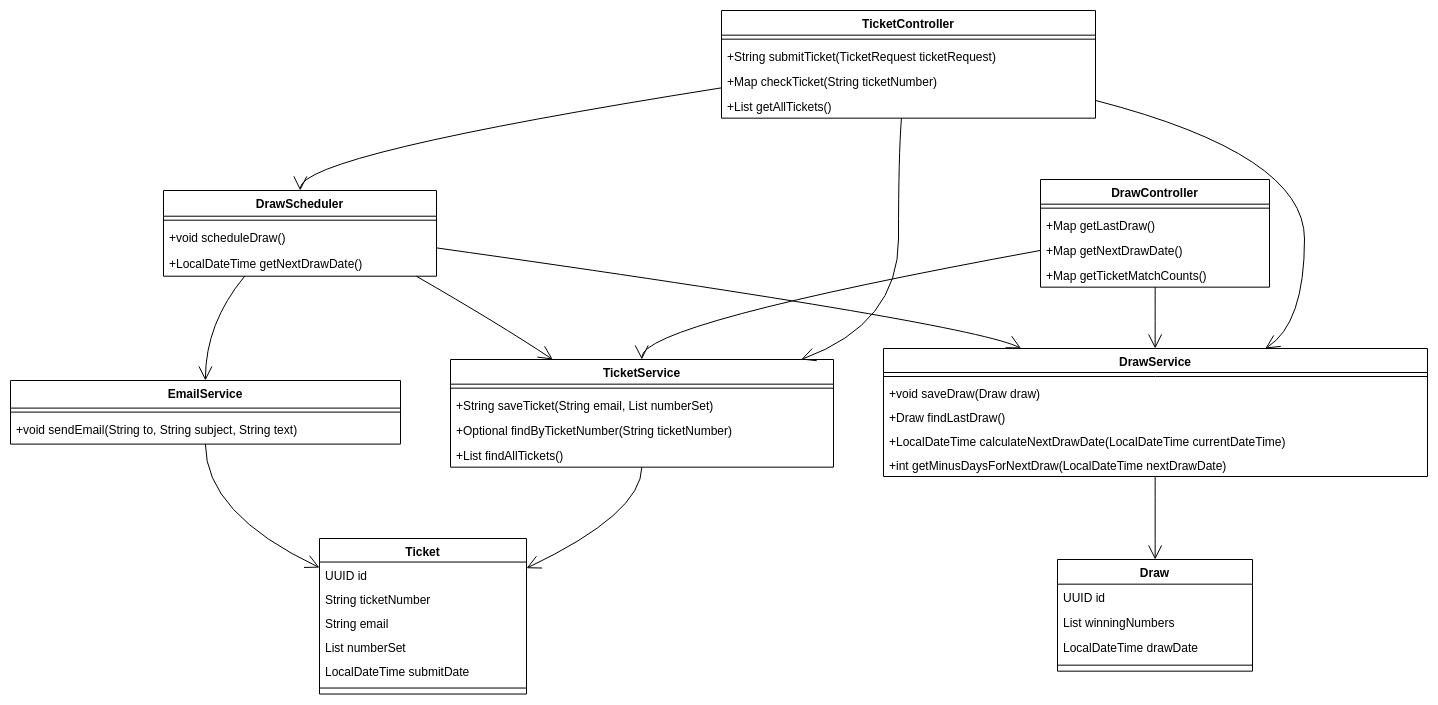

The diagram above was exported from draw.io. Its source (the exported page's mxGraphModel, read from the mxfile embedded in the PNG):
<mxGraphModel dx="1609" dy="766" grid="1" gridSize="10" guides="1" tooltips="1" connect="1" arrows="1" fold="1" page="1" pageScale="1" pageWidth="850" pageHeight="1100" math="0" shadow="0">
  <root>
    <mxCell id="0" />
    <mxCell id="1" parent="0" />
    <mxCell id="UB9_W3HuYklWP6XphpLA-1" value="Ticket" style="swimlane;fontStyle=1;align=center;verticalAlign=top;childLayout=stackLayout;horizontal=1;startSize=23.53846153846154;horizontalStack=0;resizeParent=1;resizeParentMax=0;resizeLast=0;collapsible=0;marginBottom=0;" vertex="1" parent="1">
      <mxGeometry x="329" y="548" width="207" height="155.53846153846155" as="geometry" />
    </mxCell>
    <mxCell id="UB9_W3HuYklWP6XphpLA-2" value="UUID id" style="text;strokeColor=none;fillColor=none;align=left;verticalAlign=top;spacingLeft=4;spacingRight=4;overflow=hidden;rotatable=0;points=[[0,0.5],[1,0.5]];portConstraint=eastwest;" vertex="1" parent="UB9_W3HuYklWP6XphpLA-1">
      <mxGeometry y="23.53846153846154" width="207" height="24" as="geometry" />
    </mxCell>
    <mxCell id="UB9_W3HuYklWP6XphpLA-3" value="String ticketNumber" style="text;strokeColor=none;fillColor=none;align=left;verticalAlign=top;spacingLeft=4;spacingRight=4;overflow=hidden;rotatable=0;points=[[0,0.5],[1,0.5]];portConstraint=eastwest;" vertex="1" parent="UB9_W3HuYklWP6XphpLA-1">
      <mxGeometry y="47.53846153846154" width="207" height="24" as="geometry" />
    </mxCell>
    <mxCell id="UB9_W3HuYklWP6XphpLA-4" value="String email" style="text;strokeColor=none;fillColor=none;align=left;verticalAlign=top;spacingLeft=4;spacingRight=4;overflow=hidden;rotatable=0;points=[[0,0.5],[1,0.5]];portConstraint=eastwest;" vertex="1" parent="UB9_W3HuYklWP6XphpLA-1">
      <mxGeometry y="71.53846153846155" width="207" height="24" as="geometry" />
    </mxCell>
    <mxCell id="UB9_W3HuYklWP6XphpLA-5" value="List numberSet" style="text;strokeColor=none;fillColor=none;align=left;verticalAlign=top;spacingLeft=4;spacingRight=4;overflow=hidden;rotatable=0;points=[[0,0.5],[1,0.5]];portConstraint=eastwest;" vertex="1" parent="UB9_W3HuYklWP6XphpLA-1">
      <mxGeometry y="95.53846153846155" width="207" height="24" as="geometry" />
    </mxCell>
    <mxCell id="UB9_W3HuYklWP6XphpLA-6" value="LocalDateTime submitDate" style="text;strokeColor=none;fillColor=none;align=left;verticalAlign=top;spacingLeft=4;spacingRight=4;overflow=hidden;rotatable=0;points=[[0,0.5],[1,0.5]];portConstraint=eastwest;" vertex="1" parent="UB9_W3HuYklWP6XphpLA-1">
      <mxGeometry y="119.53846153846155" width="207" height="24" as="geometry" />
    </mxCell>
    <mxCell id="UB9_W3HuYklWP6XphpLA-7" style="line;strokeWidth=1;fillColor=none;align=left;verticalAlign=middle;spacingTop=-1;spacingLeft=3;spacingRight=3;rotatable=0;labelPosition=right;points=[];portConstraint=eastwest;strokeColor=inherit;" vertex="1" parent="UB9_W3HuYklWP6XphpLA-1">
      <mxGeometry y="143.53846153846155" width="207" height="12" as="geometry" />
    </mxCell>
    <mxCell id="UB9_W3HuYklWP6XphpLA-8" value="Draw" style="swimlane;fontStyle=1;align=center;verticalAlign=top;childLayout=stackLayout;horizontal=1;startSize=24.666666666666668;horizontalStack=0;resizeParent=1;resizeParentMax=0;resizeLast=0;collapsible=0;marginBottom=0;" vertex="1" parent="1">
      <mxGeometry x="1067" y="569" width="195" height="111.66666666666667" as="geometry" />
    </mxCell>
    <mxCell id="UB9_W3HuYklWP6XphpLA-9" value="UUID id" style="text;strokeColor=none;fillColor=none;align=left;verticalAlign=top;spacingLeft=4;spacingRight=4;overflow=hidden;rotatable=0;points=[[0,0.5],[1,0.5]];portConstraint=eastwest;" vertex="1" parent="UB9_W3HuYklWP6XphpLA-8">
      <mxGeometry y="24.666666666666668" width="195" height="25" as="geometry" />
    </mxCell>
    <mxCell id="UB9_W3HuYklWP6XphpLA-10" value="List winningNumbers" style="text;strokeColor=none;fillColor=none;align=left;verticalAlign=top;spacingLeft=4;spacingRight=4;overflow=hidden;rotatable=0;points=[[0,0.5],[1,0.5]];portConstraint=eastwest;" vertex="1" parent="UB9_W3HuYklWP6XphpLA-8">
      <mxGeometry y="49.66666666666667" width="195" height="25" as="geometry" />
    </mxCell>
    <mxCell id="UB9_W3HuYklWP6XphpLA-11" value="LocalDateTime drawDate" style="text;strokeColor=none;fillColor=none;align=left;verticalAlign=top;spacingLeft=4;spacingRight=4;overflow=hidden;rotatable=0;points=[[0,0.5],[1,0.5]];portConstraint=eastwest;" vertex="1" parent="UB9_W3HuYklWP6XphpLA-8">
      <mxGeometry y="74.66666666666667" width="195" height="25" as="geometry" />
    </mxCell>
    <mxCell id="UB9_W3HuYklWP6XphpLA-12" style="line;strokeWidth=1;fillColor=none;align=left;verticalAlign=middle;spacingTop=-1;spacingLeft=3;spacingRight=3;rotatable=0;labelPosition=right;points=[];portConstraint=eastwest;strokeColor=inherit;" vertex="1" parent="UB9_W3HuYklWP6XphpLA-8">
      <mxGeometry y="99.66666666666667" width="195" height="12" as="geometry" />
    </mxCell>
    <mxCell id="UB9_W3HuYklWP6XphpLA-13" value="TicketService" style="swimlane;fontStyle=1;align=center;verticalAlign=top;childLayout=stackLayout;horizontal=1;startSize=24.666666666666668;horizontalStack=0;resizeParent=1;resizeParentMax=0;resizeLast=0;collapsible=0;marginBottom=0;" vertex="1" parent="1">
      <mxGeometry x="460" y="369" width="383" height="107.66666666666667" as="geometry" />
    </mxCell>
    <mxCell id="UB9_W3HuYklWP6XphpLA-14" style="line;strokeWidth=1;fillColor=none;align=left;verticalAlign=middle;spacingTop=-1;spacingLeft=3;spacingRight=3;rotatable=0;labelPosition=right;points=[];portConstraint=eastwest;strokeColor=inherit;" vertex="1" parent="UB9_W3HuYklWP6XphpLA-13">
      <mxGeometry y="24.666666666666668" width="383" height="8" as="geometry" />
    </mxCell>
    <mxCell id="UB9_W3HuYklWP6XphpLA-15" value="+String saveTicket(String email, List numberSet)" style="text;strokeColor=none;fillColor=none;align=left;verticalAlign=top;spacingLeft=4;spacingRight=4;overflow=hidden;rotatable=0;points=[[0,0.5],[1,0.5]];portConstraint=eastwest;" vertex="1" parent="UB9_W3HuYklWP6XphpLA-13">
      <mxGeometry y="32.66666666666667" width="383" height="25" as="geometry" />
    </mxCell>
    <mxCell id="UB9_W3HuYklWP6XphpLA-16" value="+Optional findByTicketNumber(String ticketNumber)" style="text;strokeColor=none;fillColor=none;align=left;verticalAlign=top;spacingLeft=4;spacingRight=4;overflow=hidden;rotatable=0;points=[[0,0.5],[1,0.5]];portConstraint=eastwest;" vertex="1" parent="UB9_W3HuYklWP6XphpLA-13">
      <mxGeometry y="57.66666666666667" width="383" height="25" as="geometry" />
    </mxCell>
    <mxCell id="UB9_W3HuYklWP6XphpLA-17" value="+List findAllTickets()" style="text;strokeColor=none;fillColor=none;align=left;verticalAlign=top;spacingLeft=4;spacingRight=4;overflow=hidden;rotatable=0;points=[[0,0.5],[1,0.5]];portConstraint=eastwest;" vertex="1" parent="UB9_W3HuYklWP6XphpLA-13">
      <mxGeometry y="82.66666666666667" width="383" height="25" as="geometry" />
    </mxCell>
    <mxCell id="UB9_W3HuYklWP6XphpLA-18" value="DrawService" style="swimlane;fontStyle=1;align=center;verticalAlign=top;childLayout=stackLayout;horizontal=1;startSize=24;horizontalStack=0;resizeParent=1;resizeParentMax=0;resizeLast=0;collapsible=0;marginBottom=0;" vertex="1" parent="1">
      <mxGeometry x="893" y="358" width="544" height="128" as="geometry" />
    </mxCell>
    <mxCell id="UB9_W3HuYklWP6XphpLA-19" style="line;strokeWidth=1;fillColor=none;align=left;verticalAlign=middle;spacingTop=-1;spacingLeft=3;spacingRight=3;rotatable=0;labelPosition=right;points=[];portConstraint=eastwest;strokeColor=inherit;" vertex="1" parent="UB9_W3HuYklWP6XphpLA-18">
      <mxGeometry y="24" width="544" height="8" as="geometry" />
    </mxCell>
    <mxCell id="UB9_W3HuYklWP6XphpLA-20" value="+void saveDraw(Draw draw)" style="text;strokeColor=none;fillColor=none;align=left;verticalAlign=top;spacingLeft=4;spacingRight=4;overflow=hidden;rotatable=0;points=[[0,0.5],[1,0.5]];portConstraint=eastwest;" vertex="1" parent="UB9_W3HuYklWP6XphpLA-18">
      <mxGeometry y="32" width="544" height="24" as="geometry" />
    </mxCell>
    <mxCell id="UB9_W3HuYklWP6XphpLA-21" value="+Draw findLastDraw()" style="text;strokeColor=none;fillColor=none;align=left;verticalAlign=top;spacingLeft=4;spacingRight=4;overflow=hidden;rotatable=0;points=[[0,0.5],[1,0.5]];portConstraint=eastwest;" vertex="1" parent="UB9_W3HuYklWP6XphpLA-18">
      <mxGeometry y="56" width="544" height="24" as="geometry" />
    </mxCell>
    <mxCell id="UB9_W3HuYklWP6XphpLA-22" value="+LocalDateTime calculateNextDrawDate(LocalDateTime currentDateTime)" style="text;strokeColor=none;fillColor=none;align=left;verticalAlign=top;spacingLeft=4;spacingRight=4;overflow=hidden;rotatable=0;points=[[0,0.5],[1,0.5]];portConstraint=eastwest;" vertex="1" parent="UB9_W3HuYklWP6XphpLA-18">
      <mxGeometry y="80" width="544" height="24" as="geometry" />
    </mxCell>
    <mxCell id="UB9_W3HuYklWP6XphpLA-23" value="+int getMinusDaysForNextDraw(LocalDateTime nextDrawDate)" style="text;strokeColor=none;fillColor=none;align=left;verticalAlign=top;spacingLeft=4;spacingRight=4;overflow=hidden;rotatable=0;points=[[0,0.5],[1,0.5]];portConstraint=eastwest;" vertex="1" parent="UB9_W3HuYklWP6XphpLA-18">
      <mxGeometry y="104" width="544" height="24" as="geometry" />
    </mxCell>
    <mxCell id="UB9_W3HuYklWP6XphpLA-24" value="EmailService" style="swimlane;fontStyle=1;align=center;verticalAlign=top;childLayout=stackLayout;horizontal=1;startSize=27.6;horizontalStack=0;resizeParent=1;resizeParentMax=0;resizeLast=0;collapsible=0;marginBottom=0;" vertex="1" parent="1">
      <mxGeometry x="20" y="390" width="390" height="63.6" as="geometry" />
    </mxCell>
    <mxCell id="UB9_W3HuYklWP6XphpLA-25" style="line;strokeWidth=1;fillColor=none;align=left;verticalAlign=middle;spacingTop=-1;spacingLeft=3;spacingRight=3;rotatable=0;labelPosition=right;points=[];portConstraint=eastwest;strokeColor=inherit;" vertex="1" parent="UB9_W3HuYklWP6XphpLA-24">
      <mxGeometry y="27.6" width="390" height="8" as="geometry" />
    </mxCell>
    <mxCell id="UB9_W3HuYklWP6XphpLA-26" value="+void sendEmail(String to, String subject, String text)" style="text;strokeColor=none;fillColor=none;align=left;verticalAlign=top;spacingLeft=4;spacingRight=4;overflow=hidden;rotatable=0;points=[[0,0.5],[1,0.5]];portConstraint=eastwest;" vertex="1" parent="UB9_W3HuYklWP6XphpLA-24">
      <mxGeometry y="35.6" width="390" height="28" as="geometry" />
    </mxCell>
    <mxCell id="UB9_W3HuYklWP6XphpLA-27" value="DrawScheduler" style="swimlane;fontStyle=1;align=center;verticalAlign=top;childLayout=stackLayout;horizontal=1;startSize=25.714285714285715;horizontalStack=0;resizeParent=1;resizeParentMax=0;resizeLast=0;collapsible=0;marginBottom=0;" vertex="1" parent="1">
      <mxGeometry x="173" y="200" width="273" height="85.71428571428572" as="geometry" />
    </mxCell>
    <mxCell id="UB9_W3HuYklWP6XphpLA-28" style="line;strokeWidth=1;fillColor=none;align=left;verticalAlign=middle;spacingTop=-1;spacingLeft=3;spacingRight=3;rotatable=0;labelPosition=right;points=[];portConstraint=eastwest;strokeColor=inherit;" vertex="1" parent="UB9_W3HuYklWP6XphpLA-27">
      <mxGeometry y="25.714285714285715" width="273" height="8" as="geometry" />
    </mxCell>
    <mxCell id="UB9_W3HuYklWP6XphpLA-29" value="+void scheduleDraw()" style="text;strokeColor=none;fillColor=none;align=left;verticalAlign=top;spacingLeft=4;spacingRight=4;overflow=hidden;rotatable=0;points=[[0,0.5],[1,0.5]];portConstraint=eastwest;" vertex="1" parent="UB9_W3HuYklWP6XphpLA-27">
      <mxGeometry y="33.714285714285715" width="273" height="26" as="geometry" />
    </mxCell>
    <mxCell id="UB9_W3HuYklWP6XphpLA-30" value="+LocalDateTime getNextDrawDate()" style="text;strokeColor=none;fillColor=none;align=left;verticalAlign=top;spacingLeft=4;spacingRight=4;overflow=hidden;rotatable=0;points=[[0,0.5],[1,0.5]];portConstraint=eastwest;" vertex="1" parent="UB9_W3HuYklWP6XphpLA-27">
      <mxGeometry y="59.714285714285715" width="273" height="26" as="geometry" />
    </mxCell>
    <mxCell id="UB9_W3HuYklWP6XphpLA-31" value="TicketController" style="swimlane;fontStyle=1;align=center;verticalAlign=top;childLayout=stackLayout;horizontal=1;startSize=24.666666666666668;horizontalStack=0;resizeParent=1;resizeParentMax=0;resizeLast=0;collapsible=0;marginBottom=0;" vertex="1" parent="1">
      <mxGeometry x="731" y="20" width="374" height="107.66666666666667" as="geometry" />
    </mxCell>
    <mxCell id="UB9_W3HuYklWP6XphpLA-32" style="line;strokeWidth=1;fillColor=none;align=left;verticalAlign=middle;spacingTop=-1;spacingLeft=3;spacingRight=3;rotatable=0;labelPosition=right;points=[];portConstraint=eastwest;strokeColor=inherit;" vertex="1" parent="UB9_W3HuYklWP6XphpLA-31">
      <mxGeometry y="24.666666666666668" width="374" height="8" as="geometry" />
    </mxCell>
    <mxCell id="UB9_W3HuYklWP6XphpLA-33" value="+String submitTicket(TicketRequest ticketRequest)" style="text;strokeColor=none;fillColor=none;align=left;verticalAlign=top;spacingLeft=4;spacingRight=4;overflow=hidden;rotatable=0;points=[[0,0.5],[1,0.5]];portConstraint=eastwest;" vertex="1" parent="UB9_W3HuYklWP6XphpLA-31">
      <mxGeometry y="32.66666666666667" width="374" height="25" as="geometry" />
    </mxCell>
    <mxCell id="UB9_W3HuYklWP6XphpLA-34" value="+Map checkTicket(String ticketNumber)" style="text;strokeColor=none;fillColor=none;align=left;verticalAlign=top;spacingLeft=4;spacingRight=4;overflow=hidden;rotatable=0;points=[[0,0.5],[1,0.5]];portConstraint=eastwest;" vertex="1" parent="UB9_W3HuYklWP6XphpLA-31">
      <mxGeometry y="57.66666666666667" width="374" height="25" as="geometry" />
    </mxCell>
    <mxCell id="UB9_W3HuYklWP6XphpLA-35" value="+List getAllTickets()" style="text;strokeColor=none;fillColor=none;align=left;verticalAlign=top;spacingLeft=4;spacingRight=4;overflow=hidden;rotatable=0;points=[[0,0.5],[1,0.5]];portConstraint=eastwest;" vertex="1" parent="UB9_W3HuYklWP6XphpLA-31">
      <mxGeometry y="82.66666666666667" width="374" height="25" as="geometry" />
    </mxCell>
    <mxCell id="UB9_W3HuYklWP6XphpLA-36" value="DrawController" style="swimlane;fontStyle=1;align=center;verticalAlign=top;childLayout=stackLayout;horizontal=1;startSize=24.666666666666668;horizontalStack=0;resizeParent=1;resizeParentMax=0;resizeLast=0;collapsible=0;marginBottom=0;" vertex="1" parent="1">
      <mxGeometry x="1050" y="189" width="229" height="107.66666666666667" as="geometry" />
    </mxCell>
    <mxCell id="UB9_W3HuYklWP6XphpLA-37" style="line;strokeWidth=1;fillColor=none;align=left;verticalAlign=middle;spacingTop=-1;spacingLeft=3;spacingRight=3;rotatable=0;labelPosition=right;points=[];portConstraint=eastwest;strokeColor=inherit;" vertex="1" parent="UB9_W3HuYklWP6XphpLA-36">
      <mxGeometry y="24.666666666666668" width="229" height="8" as="geometry" />
    </mxCell>
    <mxCell id="UB9_W3HuYklWP6XphpLA-38" value="+Map getLastDraw()" style="text;strokeColor=none;fillColor=none;align=left;verticalAlign=top;spacingLeft=4;spacingRight=4;overflow=hidden;rotatable=0;points=[[0,0.5],[1,0.5]];portConstraint=eastwest;" vertex="1" parent="UB9_W3HuYklWP6XphpLA-36">
      <mxGeometry y="32.66666666666667" width="229" height="25" as="geometry" />
    </mxCell>
    <mxCell id="UB9_W3HuYklWP6XphpLA-39" value="+Map getNextDrawDate()" style="text;strokeColor=none;fillColor=none;align=left;verticalAlign=top;spacingLeft=4;spacingRight=4;overflow=hidden;rotatable=0;points=[[0,0.5],[1,0.5]];portConstraint=eastwest;" vertex="1" parent="UB9_W3HuYklWP6XphpLA-36">
      <mxGeometry y="57.66666666666667" width="229" height="25" as="geometry" />
    </mxCell>
    <mxCell id="UB9_W3HuYklWP6XphpLA-40" value="+Map getTicketMatchCounts()" style="text;strokeColor=none;fillColor=none;align=left;verticalAlign=top;spacingLeft=4;spacingRight=4;overflow=hidden;rotatable=0;points=[[0,0.5],[1,0.5]];portConstraint=eastwest;" vertex="1" parent="UB9_W3HuYklWP6XphpLA-36">
      <mxGeometry y="82.66666666666667" width="229" height="25" as="geometry" />
    </mxCell>
    <mxCell id="UB9_W3HuYklWP6XphpLA-41" value="" style="curved=1;startArrow=none;endArrow=open;endSize=12;exitX=0.4811517844429325;exitY=1;entryX=0.919278849457194;entryY=-0.004201680672268907;rounded=0;" edge="1" parent="1" source="UB9_W3HuYklWP6XphpLA-31" target="UB9_W3HuYklWP6XphpLA-13">
      <mxGeometry relative="1" as="geometry">
        <Array as="points">
          <mxPoint x="908" y="164" />
          <mxPoint x="908" y="333" />
        </Array>
      </mxGeometry>
    </mxCell>
    <mxCell id="UB9_W3HuYklWP6XphpLA-42" value="" style="curved=1;startArrow=none;endArrow=open;endSize=12;exitX=0.9993106617647058;exitY=0.8346710978251469;entryX=0.7019556949013159;entryY=0;rounded=0;" edge="1" parent="1" source="UB9_W3HuYklWP6XphpLA-31" target="UB9_W3HuYklWP6XphpLA-18">
      <mxGeometry relative="1" as="geometry">
        <Array as="points">
          <mxPoint x="1314" y="164" />
          <mxPoint x="1314" y="333" />
        </Array>
      </mxGeometry>
    </mxCell>
    <mxCell id="UB9_W3HuYklWP6XphpLA-43" value="" style="curved=1;startArrow=none;endArrow=open;endSize=12;exitX=0.0006475601604278075;exitY=0.7180047359298201;entryX=0.5007726648351648;entryY=-0.00510204081632653;rounded=0;" edge="1" parent="1" source="UB9_W3HuYklWP6XphpLA-31" target="UB9_W3HuYklWP6XphpLA-27">
      <mxGeometry relative="1" as="geometry">
        <Array as="points">
          <mxPoint x="310" y="164" />
        </Array>
      </mxGeometry>
    </mxCell>
    <mxCell id="UB9_W3HuYklWP6XphpLA-44" value="" style="curved=1;startArrow=none;endArrow=open;endSize=12;exitX=0.5006481986899564;exitY=1;entryX=0.49935374540441174;entryY=0;rounded=0;" edge="1" parent="1" source="UB9_W3HuYklWP6XphpLA-36" target="UB9_W3HuYklWP6XphpLA-18">
      <mxGeometry relative="1" as="geometry">
        <Array as="points" />
      </mxGeometry>
    </mxCell>
    <mxCell id="UB9_W3HuYklWP6XphpLA-45" value="" style="curved=1;startArrow=none;endArrow=open;endSize=12;exitX=0.0003070414847161572;exitY=0.6585001284088454;entryX=0.49957163838120106;entryY=-0.004201680672268907;rounded=0;" edge="1" parent="1" source="UB9_W3HuYklWP6XphpLA-36" target="UB9_W3HuYklWP6XphpLA-13">
      <mxGeometry relative="1" as="geometry">
        <Array as="points">
          <mxPoint x="651" y="333" />
        </Array>
      </mxGeometry>
    </mxCell>
    <mxCell id="UB9_W3HuYklWP6XphpLA-46" value="" style="curved=1;startArrow=none;endArrow=open;endSize=12;exitX=1.0002861721611722;exitY=0.6695928008476615;entryX=0.25301661063273995;entryY=0;rounded=0;" edge="1" parent="1" source="UB9_W3HuYklWP6XphpLA-27" target="UB9_W3HuYklWP6XphpLA-18">
      <mxGeometry relative="1" as="geometry">
        <Array as="points">
          <mxPoint x="983" y="333" />
        </Array>
      </mxGeometry>
    </mxCell>
    <mxCell id="UB9_W3HuYklWP6XphpLA-47" value="" style="curved=1;startArrow=none;endArrow=open;endSize=12;exitX=0.9217859310314933;exitY=0.9948979591836735;entryX=0.265041773309743;entryY=-0.004201680672268907;rounded=0;" edge="1" parent="1" source="UB9_W3HuYklWP6XphpLA-27" target="UB9_W3HuYklWP6XphpLA-13">
      <mxGeometry relative="1" as="geometry">
        <Array as="points">
          <mxPoint x="508" y="333" />
        </Array>
      </mxGeometry>
    </mxCell>
    <mxCell id="UB9_W3HuYklWP6XphpLA-48" value="" style="curved=1;startArrow=none;endArrow=open;endSize=12;exitX=0.2994303988664196;exitY=0.9948979591836735;entryX=0.49979967948717946;entryY=-0.006493506493506494;rounded=0;" edge="1" parent="1" source="UB9_W3HuYklWP6XphpLA-27" target="UB9_W3HuYklWP6XphpLA-24">
      <mxGeometry relative="1" as="geometry">
        <Array as="points">
          <mxPoint x="215" y="333" />
        </Array>
      </mxGeometry>
    </mxCell>
    <mxCell id="UB9_W3HuYklWP6XphpLA-49" value="" style="curved=1;startArrow=none;endArrow=open;endSize=12;exitX=0.49957163838120106;exitY=0.9957983193277311;entryX=1.0041893115942029;entryY=0.188472140420416;rounded=0;" edge="1" parent="1" source="UB9_W3HuYklWP6XphpLA-13" target="UB9_W3HuYklWP6XphpLA-1">
      <mxGeometry relative="1" as="geometry">
        <Array as="points">
          <mxPoint x="651" y="523" />
        </Array>
      </mxGeometry>
    </mxCell>
    <mxCell id="UB9_W3HuYklWP6XphpLA-50" value="" style="curved=1;startArrow=none;endArrow=open;endSize=12;exitX=0.49935374540441174;exitY=1;entryX=0.500761217948718;entryY=0;rounded=0;" edge="1" parent="1" source="UB9_W3HuYklWP6XphpLA-18" target="UB9_W3HuYklWP6XphpLA-8">
      <mxGeometry relative="1" as="geometry">
        <Array as="points" />
      </mxGeometry>
    </mxCell>
    <mxCell id="UB9_W3HuYklWP6XphpLA-51" value="" style="curved=1;startArrow=none;endArrow=open;endSize=12;exitX=0.49979967948717946;exitY=0.9935064935064936;entryX=0.0018870772946859903;entryY=0.188472140420416;rounded=0;" edge="1" parent="1" source="UB9_W3HuYklWP6XphpLA-24" target="UB9_W3HuYklWP6XphpLA-1">
      <mxGeometry relative="1" as="geometry">
        <Array as="points">
          <mxPoint x="215" y="523" />
        </Array>
      </mxGeometry>
    </mxCell>
  </root>
</mxGraphModel>